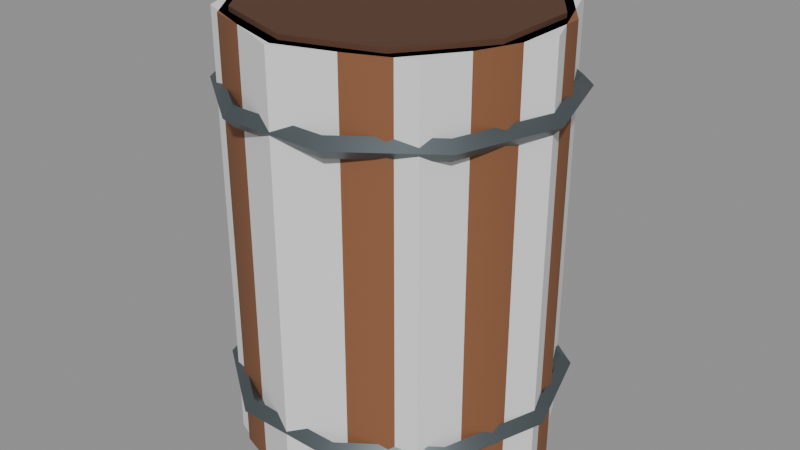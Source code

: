 # Source: barrel.blend  (saved by Blender 5.2.45; exported with 4.5.12 LTS)
import bpy
from mathutils import Matrix  # noqa: F401  (used for matrix-valued properties, if any)

bpy.ops.wm.read_factory_settings(use_empty=True)
scene = bpy.context.scene
scene.name = 'Scene'

# ---- materials (node trees are filled in below, after node groups)
mat_vk_wood = bpy.data.materials.new('VK_wood')
mat_vk_wood.diffuse_color = (0.2542, 0.1022, 0.04374, 1.0)
mat_vk_metal_dark = bpy.data.materials.new('VK_metal_dark')
mat_vk_metal_dark.diffuse_color = (0.1095, 0.1329, 0.1441, 1.0)
mat_vk_wood_dark = bpy.data.materials.new('VK_wood_dark')
mat_vk_wood_dark.diffuse_color = (0.09531, 0.03955, 0.02029, 1.0)

# ---- material node trees
mat_vk_wood.use_nodes = True; mat_vk_wood.node_tree.nodes.clear()
_N = mat_vk_wood.node_tree.nodes; _L = mat_vk_wood.node_tree.links
n0 = _N.new('ShaderNodeBsdfPrincipled'); n0.name = 'Principled BSDF'; n0.location = (-200, 100)
n0.inputs[0].default_value = (0.2542, 0.1022, 0.04374, 1.0)
n0.inputs[2].default_value = 0.9
n0.inputs[10].default_value = 0.005
n1 = _N.new('ShaderNodeOutputMaterial'); n1.name = 'Material Output'; n1.location = (200, 100)
_L.new(n0.outputs[0], n1.inputs[0])
n1.is_active_output = True
mat_vk_metal_dark.use_nodes = True; mat_vk_metal_dark.node_tree.nodes.clear()
_N = mat_vk_metal_dark.node_tree.nodes; _L = mat_vk_metal_dark.node_tree.links
n0 = _N.new('ShaderNodeBsdfPrincipled'); n0.name = 'Principled BSDF'; n0.location = (-200, 100)
n0.inputs[0].default_value = (0.1095, 0.1329, 0.1441, 1.0)
n0.inputs[1].default_value = 0.6
n0.inputs[2].default_value = 0.45
n0.inputs[10].default_value = 0.005
n1 = _N.new('ShaderNodeOutputMaterial'); n1.name = 'Material Output'; n1.location = (200, 100)
_L.new(n0.outputs[0], n1.inputs[0])
n1.is_active_output = True
mat_vk_wood_dark.use_nodes = True; mat_vk_wood_dark.node_tree.nodes.clear()
_N = mat_vk_wood_dark.node_tree.nodes; _L = mat_vk_wood_dark.node_tree.links
n0 = _N.new('ShaderNodeBsdfPrincipled'); n0.name = 'Principled BSDF'; n0.location = (-200, 100)
n0.inputs[0].default_value = (0.09531, 0.03955, 0.02029, 1.0)
n0.inputs[2].default_value = 0.9
n0.inputs[10].default_value = 0.005
n1 = _N.new('ShaderNodeOutputMaterial'); n1.name = 'Material Output'; n1.location = (200, 100)
_L.new(n0.outputs[0], n1.inputs[0])
n1.is_active_output = True

# ---- meshes
me_barrel = bpy.data.meshes.new('Barrel')
me_barrel.from_pydata([(0.33, 0.0, 0.17), (0.35, 0.0, 0.15), (0.0, 0.32, 0.0), (0.0, 0.32, 0.9), (0.1881, 0.2589, 0.0), (0.1881, 0.2589, 0.9), (0.3043, 0.09889, 0.0), (0.3043, 0.09889, 0.9), (0.3043, -0.09889, 0.0), (0.3043, -0.09889, 0.9), (0.1881, -0.2589, 0.0), (0.1881, -0.2589, 0.9), (0.0, -0.32, 0.0), (0.0, -0.32, 0.9), (-0.1881, -0.2589, 0.0), (-0.1881, -0.2589, 0.9), (-0.3043, -0.09889, 0.0), (-0.3043, -0.09889, 0.9), (-0.3043, 0.09889, 0.0), (-0.3043, 0.09889, 0.9), (-0.1881, 0.2589, 0.0), (-0.1881, 0.2589, 0.9), (0.31, 0.0, 0.15), (0.33, 0.0, 0.13), (0.2832, 0.2057, 0.15), (0.267, 0.194, 0.17), (0.2508, 0.1822, 0.15), (0.267, 0.194, 0.13), (0.1082, 0.3329, 0.15), (0.102, 0.3138, 0.17), (0.0958, 0.2948, 0.15), (0.102, 0.3138, 0.13), (-0.1082, 0.3329, 0.15), (-0.102, 0.3138, 0.17), (-0.0958, 0.2948, 0.15), (-0.102, 0.3138, 0.13), (-0.2832, 0.2057, 0.15), (-0.267, 0.194, 0.17), (-0.2508, 0.1822, 0.15), (-0.267, 0.194, 0.13), (-0.35, 4.286e-17, 0.15), (-0.33, 4.041e-17, 0.17), (-0.31, 3.796e-17, 0.15), (-0.33, 4.041e-17, 0.13), (-0.2832, -0.2057, 0.15), (-0.267, -0.194, 0.17), (-0.2508, -0.1822, 0.15), (-0.267, -0.194, 0.13), (-0.1082, -0.3329, 0.15), (-0.102, -0.3138, 0.17), (-0.0958, -0.2948, 0.15), (-0.102, -0.3138, 0.13), (0.1082, -0.3329, 0.15), (0.102, -0.3138, 0.17), (0.0958, -0.2948, 0.15), (0.102, -0.3138, 0.13), (0.2832, -0.2057, 0.15), (0.267, -0.194, 0.17), (0.2508, -0.1822, 0.15), (0.267, -0.194, 0.13), (0.35, 0.0, 0.75), (0.33, 0.0, 0.77), (0.31, 0.0, 0.75), (0.33, 0.0, 0.73), (0.2832, 0.2057, 0.75), (0.267, 0.194, 0.77), (0.2508, 0.1822, 0.75), (0.267, 0.194, 0.73), (0.1082, 0.3329, 0.75), (0.102, 0.3138, 0.77), (0.0958, 0.2948, 0.75), (0.102, 0.3138, 0.73), (-0.1082, 0.3329, 0.75), (-0.102, 0.3138, 0.77), (-0.0958, 0.2948, 0.75), (-0.102, 0.3138, 0.73), (-0.2832, 0.2057, 0.75), (-0.267, 0.194, 0.77), (-0.2508, 0.1822, 0.75), (-0.267, 0.194, 0.73), (-0.35, 4.286e-17, 0.75), (-0.33, 4.041e-17, 0.77), (-0.31, 3.796e-17, 0.75), (-0.33, 4.041e-17, 0.73), (-0.2832, -0.2057, 0.75), (-0.267, -0.194, 0.77), (-0.2508, -0.1822, 0.75), (-0.267, -0.194, 0.73), (-0.1082, -0.3329, 0.75), (-0.102, -0.3138, 0.77), (-0.0958, -0.2948, 0.75), (-0.102, -0.3138, 0.73), (0.1082, -0.3329, 0.75), (0.102, -0.3138, 0.77), (0.0958, -0.2948, 0.75), (0.102, -0.3138, 0.73), (0.2832, -0.2057, 0.75), (0.267, -0.194, 0.77), (0.2508, -0.1822, 0.75), (0.267, -0.194, 0.73), (0.0, 0.3, 0.89), (0.0, 0.3, 0.91), (0.1763, 0.2427, 0.89), (0.1763, 0.2427, 0.91), (0.2853, 0.09271, 0.89), (0.2853, 0.09271, 0.91), (0.2853, -0.09271, 0.89), (0.2853, -0.09271, 0.91), (0.1763, -0.2427, 0.89), (0.1763, -0.2427, 0.91), (0.0, -0.3, 0.89), (0.0, -0.3, 0.91), (-0.1763, -0.2427, 0.89), (-0.1763, -0.2427, 0.91), (-0.2853, -0.09271, 0.89), (-0.2853, -0.09271, 0.91), (-0.2853, 0.09271, 0.89), (-0.2853, 0.09271, 0.91), (-0.1763, 0.2427, 0.89), (-0.1763, 0.2427, 0.91)], [], [(37, 41, 42, 38), (28, 32, 33, 29), (2, 3, 5, 4), (38, 42, 43, 39), (27, 31, 28, 24), (4, 5, 7, 6), (35, 39, 36, 32), (26, 30, 31, 27), (6, 7, 9, 8), (34, 38, 39, 35), (25, 29, 30, 26), (8, 9, 11, 10), (33, 37, 38, 34), (24, 28, 29, 25), (10, 11, 13, 12), (32, 36, 37, 33), (23, 27, 24, 1), (12, 13, 15, 14), (31, 35, 32, 28), (22, 26, 27, 23), (14, 15, 17, 16), (30, 34, 35, 31), (0, 25, 26, 22), (16, 17, 19, 18), (5, 3, 21, 19, 17, 15, 13, 11, 9, 7), (1, 24, 25, 0), (18, 19, 21, 20), (36, 40, 41, 37), (29, 33, 34, 30), (20, 21, 3, 2), (2, 4, 6, 8, 10, 12, 14, 16, 18, 20), (39, 43, 40, 36), (40, 44, 45, 41), (41, 45, 46, 42), (42, 46, 47, 43), (43, 47, 44, 40), (44, 48, 49, 45), (45, 49, 50, 46), (46, 50, 51, 47), (47, 51, 48, 44), (48, 52, 53, 49), (49, 53, 54, 50), (50, 54, 55, 51), (51, 55, 52, 48), (52, 56, 57, 53), (53, 57, 58, 54), (54, 58, 59, 55), (55, 59, 56, 52), (56, 1, 0, 57), (57, 0, 22, 58), (58, 22, 23, 59), (59, 23, 1, 56), (60, 64, 65, 61), (61, 65, 66, 62), (62, 66, 67, 63), (63, 67, 64, 60), (64, 68, 69, 65), (65, 69, 70, 66), (66, 70, 71, 67), (67, 71, 68, 64), (68, 72, 73, 69), (69, 73, 74, 70), (70, 74, 75, 71), (71, 75, 72, 68), (72, 76, 77, 73), (73, 77, 78, 74), (74, 78, 79, 75), (75, 79, 76, 72), (76, 80, 81, 77), (77, 81, 82, 78), (78, 82, 83, 79), (79, 83, 80, 76), (80, 84, 85, 81), (81, 85, 86, 82), (82, 86, 87, 83), (83, 87, 84, 80), (84, 88, 89, 85), (85, 89, 90, 86), (86, 90, 91, 87), (87, 91, 88, 84), (88, 92, 93, 89), (89, 93, 94, 90), (90, 94, 95, 91), (91, 95, 92, 88), (92, 96, 97, 93), (93, 97, 98, 94), (94, 98, 99, 95), (95, 99, 96, 92), (96, 60, 61, 97), (97, 61, 62, 98), (98, 62, 63, 99), (99, 63, 60, 96), (100, 101, 103, 102), (102, 103, 105, 104), (104, 105, 107, 106), (106, 107, 109, 108), (108, 109, 111, 110), (110, 111, 113, 112), (112, 113, 115, 114), (114, 115, 117, 116), (103, 101, 119, 117, 115, 113, 111, 109, 107, 105), (116, 117, 119, 118), (118, 119, 101, 100), (100, 102, 104, 106, 108, 110, 112, 114, 116, 118)])
me_barrel.polygons.foreach_set('use_smooth', [True] * 104)
me_barrel.polygons.foreach_set('material_index', [1, 1, 0, 1, 1, 0, 1, 1, 0, 1, 1, 0, 1, 1, 0, 1, 1, 0, 1, 1, 0, 1, 1, 0, 0, 1, 0, 1, 1, 0, 0, 1, 1, 1, 1, 1, 1, 1, 1, 1, 1, 1, 1, 1, 1, 1, 1, 1, 1, 1, 1, 1, 1, 1, 1, 1, 1, 1, 1, 1, 1, 1, 1, 1, 1, 1, 1, 1, 1, 1, 1, 1, 1, 1, 1, 1, 1, 1, 1, 1, 1, 1, 1, 1, 1, 1, 1, 1, 1, 1, 1, 1, 2, 2, 2, 2, 2, 2, 2, 2, 2, 2, 2, 2])
_k = set([(0, 25), (0, 57), (1, 24), (1, 56), (2, 4), (2, 20), (3, 5), (3, 21), (4, 6), (5, 7), (6, 8), (7, 9), (8, 10), (9, 11), (10, 12), (11, 13), (12, 14), (13, 15), (14, 16), (15, 17), (16, 18), (17, 19), (18, 20), (19, 21), (22, 26), (22, 58), (23, 27), (23, 59), (24, 28), (25, 29), (26, 30), (27, 31), (28, 32), (29, 33), (30, 34), (31, 35), (32, 36), (33, 37), (34, 38), (35, 39), (36, 40), (37, 41), (38, 42), (39, 43), (40, 44), (41, 45), (42, 46), (43, 47), (44, 48), (45, 49), (46, 50), (47, 51), (48, 52), (49, 53), (50, 54), (51, 55), (52, 56), (53, 57), (54, 58), (55, 59), (60, 64), (60, 96), (61, 65), (61, 97), (62, 66), (62, 98), (63, 67), (63, 99), (64, 68), (65, 69), (66, 70), (67, 71), (68, 72), (69, 73), (70, 74), (71, 75), (72, 76), (73, 77), (74, 78), (75, 79), (76, 80), (77, 81), (78, 82), (79, 83), (80, 84), (81, 85), (82, 86), (83, 87), (84, 88), (85, 89), (86, 90), (87, 91), (88, 92), (89, 93), (90, 94), (91, 95), (92, 96), (93, 97), (94, 98), (95, 99), (100, 102), (100, 118), (101, 103), (101, 119), (102, 104), (103, 105), (104, 106), (105, 107), (106, 108), (107, 109), (108, 110), (109, 111), (110, 112), (111, 113), (112, 114), (113, 115), (114, 116), (115, 117), (116, 118), (117, 119)])
me_barrel.attributes.new('sharp_edge', 'BOOLEAN', 'EDGE').data.foreach_set('value', [ (min(e.vertices), max(e.vertices)) in _k for e in me_barrel.edges])
_uv = me_barrel.uv_layers.new(name='Float2')
_uv.uv.foreach_set('vector', [-0.267, 0.194, -0.33, 4.041e-17, -0.31, 3.796e-17, -0.2508, 0.1822, 0.1082, 0.15, -0.1082, 0.15, -0.102, 0.17, 0.102, 0.17, 0.0, 0.0, 0.0, 0.9, 0.1881, 0.9, 0.1881, 0.0, -0.2508, 0.1822, -0.31, 3.796e-17, -0.33, 4.041e-17, -0.267, 0.194, 0.267, 0.194, 0.102, 0.3138, 0.1082, 0.3329, 0.2832, 0.2057, 0.2589, 0.0, 0.2589, 0.9, 0.09889, 0.9, 0.09889, 0.0, -0.102, 0.3138, -0.267, 0.194, -0.2832, 0.2057, -0.1082, 0.3329, 0.2508, 0.1822, 0.0958, 0.2948, 0.102, 0.3138, 0.267, 0.194, 0.09889, 0.0, 0.09889, 0.9, -0.09889, 0.9, -0.09889, 0.0, -0.0958, 0.2948, -0.2508, 0.1822, -0.267, 0.194, -0.102, 0.3138, 0.267, 0.194, 0.102, 0.3138, 0.0958, 0.2948, 0.2508, 0.1822, -0.09889, 0.0, -0.09889, 0.9, -0.2589, 0.9, -0.2589, 0.0, -0.102, 0.3138, -0.267, 0.194, -0.2508, 0.1822, -0.0958, 0.2948, 0.2832, 0.2057, 0.1082, 0.3329, 0.102, 0.3138, 0.267, 0.194, 0.1881, 0.0, 0.1881, 0.9, 0.0, 0.9, 0.0, 0.0, -0.1082, 0.3329, -0.2832, 0.2057, -0.267, 0.194, -0.102, 0.3138, 0.0, 0.13, 0.194, 0.13, 0.2057, 0.15, 0.0, 0.15, 0.0, 0.0, 0.0, 0.9, -0.1881, 0.9, -0.1881, 0.0, 0.102, 0.13, -0.102, 0.13, -0.1082, 0.15, 0.1082, 0.15, 0.31, 0.0, 0.2508, 0.1822, 0.267, 0.194, 0.33, 0.0, -0.2589, 0.0, -0.2589, 0.9, -0.09889, 0.9, -0.09889, 0.0, 0.0958, 0.15, -0.0958, 0.15, -0.102, 0.13, 0.102, 0.13, 0.33, 0.0, 0.267, 0.194, 0.2508, 0.1822, 0.31, 0.0, -0.09889, 0.0, -0.09889, 0.9, 0.09889, 0.9, 0.09889, 0.0, 0.1881, 0.2589, 0.0, 0.32, -0.1881, 0.2589, -0.3043, 0.09889, -0.3043, -0.09889, -0.1881, -0.2589, 0.0, -0.32, 0.1881, -0.2589, 0.3043, -0.09889, 0.3043, 0.09889, 0.0, 0.15, 0.2057, 0.15, 0.194, 0.17, 0.0, 0.17, 0.09889, 0.0, 0.09889, 0.9, 0.2589, 0.9, 0.2589, 0.0, 0.2057, 0.15, 4.286e-17, 0.15, 4.041e-17, 0.17, 0.194, 0.17, 0.102, 0.17, -0.102, 0.17, -0.0958, 0.15, 0.0958, 0.15, -0.1881, 0.0, -0.1881, 0.9, 0.0, 0.9, 0.0, 0.0, 0.0, 0.32, 0.1881, 0.2589, 0.3043, 0.09889, 0.3043, -0.09889, 0.1881, -0.2589, 0.0, -0.32, -0.1881, -0.2589, -0.3043, -0.09889, -0.3043, 0.09889, -0.1881, 0.2589, 0.194, 0.13, 4.041e-17, 0.13, 4.286e-17, 0.15, 0.2057, 0.15, 4.286e-17, 0.15, -0.2057, 0.15, -0.194, 0.17, 4.041e-17, 0.17, -0.33, 4.041e-17, -0.267, -0.194, -0.2508, -0.1822, -0.31, 3.796e-17, -0.31, 3.796e-17, -0.2508, -0.1822, -0.267, -0.194, -0.33, 4.041e-17, 4.041e-17, 0.13, -0.194, 0.13, -0.2057, 0.15, 4.286e-17, 0.15, -0.2832, -0.2057, -0.1082, -0.3329, -0.102, -0.3138, -0.267, -0.194, -0.267, -0.194, -0.102, -0.3138, -0.0958, -0.2948, -0.2508, -0.1822, -0.2508, -0.1822, -0.0958, -0.2948, -0.102, -0.3138, -0.267, -0.194, -0.267, -0.194, -0.102, -0.3138, -0.1082, -0.3329, -0.2832, -0.2057, -0.1082, 0.15, 0.1082, 0.15, 0.102, 0.17, -0.102, 0.17, -0.102, 0.17, 0.102, 0.17, 0.0958, 0.15, -0.0958, 0.15, -0.0958, 0.15, 0.0958, 0.15, 0.102, 0.13, -0.102, 0.13, -0.102, 0.13, 0.102, 0.13, 0.1082, 0.15, -0.1082, 0.15, 0.1082, -0.3329, 0.2832, -0.2057, 0.267, -0.194, 0.102, -0.3138, 0.102, -0.3138, 0.267, -0.194, 0.2508, -0.1822, 0.0958, -0.2948, 0.0958, -0.2948, 0.2508, -0.1822, 0.267, -0.194, 0.102, -0.3138, 0.102, -0.3138, 0.267, -0.194, 0.2832, -0.2057, 0.1082, -0.3329, -0.2057, 0.15, 0.0, 0.15, 0.0, 0.17, -0.194, 0.17, 0.267, -0.194, 0.33, 0.0, 0.31, 0.0, 0.2508, -0.1822, 0.2508, -0.1822, 0.31, 0.0, 0.33, 0.0, 0.267, -0.194, -0.194, 0.13, 0.0, 0.13, 0.0, 0.15, -0.2057, 0.15, 0.35, 0.0, 0.2832, 0.2057, 0.267, 0.194, 0.33, 0.0, 0.33, 0.0, 0.267, 0.194, 0.2508, 0.1822, 0.31, 0.0, 0.31, 0.0, 0.2508, 0.1822, 0.267, 0.194, 0.33, 0.0, 0.33, 0.0, 0.267, 0.194, 0.2832, 0.2057, 0.35, 0.0, 0.2832, 0.2057, 0.1082, 0.3329, 0.102, 0.3138, 0.267, 0.194, 0.267, 0.194, 0.102, 0.3138, 0.0958, 0.2948, 0.2508, 0.1822, 0.2508, 0.1822, 0.0958, 0.2948, 0.102, 0.3138, 0.267, 0.194, 0.267, 0.194, 0.102, 0.3138, 0.1082, 0.3329, 0.2832, 0.2057, 0.1082, 0.75, -0.1082, 0.75, -0.102, 0.77, 0.102, 0.77, 0.102, 0.77, -0.102, 0.77, -0.0958, 0.75, 0.0958, 0.75, 0.0958, 0.75, -0.0958, 0.75, -0.102, 0.73, 0.102, 0.73, 0.102, 0.73, -0.102, 0.73, -0.1082, 0.75, 0.1082, 0.75, -0.1082, 0.3329, -0.2832, 0.2057, -0.267, 0.194, -0.102, 0.3138, -0.102, 0.3138, -0.267, 0.194, -0.2508, 0.1822, -0.0958, 0.2948, -0.0958, 0.2948, -0.2508, 0.1822, -0.267, 0.194, -0.102, 0.3138, -0.102, 0.3138, -0.267, 0.194, -0.2832, 0.2057, -0.1082, 0.3329, -0.2832, 0.2057, -0.35, 4.286e-17, -0.33, 4.041e-17, -0.267, 0.194, -0.267, 0.194, -0.33, 4.041e-17, -0.31, 3.796e-17, -0.2508, 0.1822, -0.2508, 0.1822, -0.31, 3.796e-17, -0.33, 4.041e-17, -0.267, 0.194, -0.267, 0.194, -0.33, 4.041e-17, -0.35, 4.286e-17, -0.2832, 0.2057, -0.35, 4.286e-17, -0.2832, -0.2057, -0.267, -0.194, -0.33, 4.041e-17, -0.33, 4.041e-17, -0.267, -0.194, -0.2508, -0.1822, -0.31, 3.796e-17, -0.31, 3.796e-17, -0.2508, -0.1822, -0.267, -0.194, -0.33, 4.041e-17, -0.33, 4.041e-17, -0.267, -0.194, -0.2832, -0.2057, -0.35, 4.286e-17, -0.2832, -0.2057, -0.1082, -0.3329, -0.102, -0.3138, -0.267, -0.194, -0.267, -0.194, -0.102, -0.3138, -0.0958, -0.2948, -0.2508, -0.1822, -0.2508, -0.1822, -0.0958, -0.2948, -0.102, -0.3138, -0.267, -0.194, -0.267, -0.194, -0.102, -0.3138, -0.1082, -0.3329, -0.2832, -0.2057, -0.1082, 0.75, 0.1082, 0.75, 0.102, 0.77, -0.102, 0.77, -0.102, 0.77, 0.102, 0.77, 0.0958, 0.75, -0.0958, 0.75, -0.0958, 0.75, 0.0958, 0.75, 0.102, 0.73, -0.102, 0.73, -0.102, 0.73, 0.102, 0.73, 0.1082, 0.75, -0.1082, 0.75, 0.1082, -0.3329, 0.2832, -0.2057, 0.267, -0.194, 0.102, -0.3138, 0.102, -0.3138, 0.267, -0.194, 0.2508, -0.1822, 0.0958, -0.2948, 0.0958, -0.2948, 0.2508, -0.1822, 0.267, -0.194, 0.102, -0.3138, 0.102, -0.3138, 0.267, -0.194, 0.2832, -0.2057, 0.1082, -0.3329, 0.2832, -0.2057, 0.35, 0.0, 0.33, 0.0, 0.267, -0.194, 0.267, -0.194, 0.33, 0.0, 0.31, 0.0, 0.2508, -0.1822, 0.2508, -0.1822, 0.31, 0.0, 0.33, 0.0, 0.267, -0.194, 0.267, -0.194, 0.33, 0.0, 0.35, 0.0, 0.2832, -0.2057, 0.0, 0.89, 0.0, 0.91, 0.1763, 0.91, 0.1763, 0.89, 0.2427, 0.89, 0.2427, 0.91, 0.09271, 0.91, 0.09271, 0.89, 0.09271, 0.89, 0.09271, 0.91, -0.09271, 0.91, -0.09271, 0.89, -0.09271, 0.89, -0.09271, 0.91, -0.2427, 0.91, -0.2427, 0.89, 0.1763, 0.89, 0.1763, 0.91, 0.0, 0.91, 0.0, 0.89, 0.0, 0.89, 0.0, 0.91, -0.1763, 0.91, -0.1763, 0.89, -0.2427, 0.89, -0.2427, 0.91, -0.09271, 0.91, -0.09271, 0.89, -0.09271, 0.89, -0.09271, 0.91, 0.09271, 0.91, 0.09271, 0.89, 0.1763, 0.2427, 0.0, 0.3, -0.1763, 0.2427, -0.2853, 0.09271, -0.2853, -0.09271, -0.1763, -0.2427, 0.0, -0.3, 0.1763, -0.2427, 0.2853, -0.09271, 0.2853, 0.09271, 0.09271, 0.89, 0.09271, 0.91, 0.2427, 0.91, 0.2427, 0.89, -0.1763, 0.89, -0.1763, 0.91, 0.0, 0.91, 0.0, 0.89, 0.0, 0.3, 0.1763, 0.2427, 0.2853, 0.09271, 0.2853, -0.09271, 0.1763, -0.2427, 0.0, -0.3, -0.1763, -0.2427, -0.2853, -0.09271, -0.2853, 0.09271, -0.1763, 0.2427])
me_barrel.materials.append(mat_vk_wood)
me_barrel.materials.append(mat_vk_metal_dark)
me_barrel.materials.append(mat_vk_wood_dark)
me_barrel.update()
me_body_convcolonly = bpy.data.meshes.new('Body-convcolonly')
me_body_convcolonly.from_pydata([(0.0, 0.33, 0.0), (0.0, 0.33, 0.9), (0.2333, 0.2333, 0.0), (0.2333, 0.2333, 0.9), (0.33, 0.0, 0.0), (0.33, 0.0, 0.9), (0.2333, -0.2333, 0.0), (0.2333, -0.2333, 0.9), (0.0, -0.33, 0.0), (0.0, -0.33, 0.9), (-0.2333, -0.2333, 0.0), (-0.2333, -0.2333, 0.9), (-0.33, 0.0, 0.0), (-0.33, 0.0, 0.9), (-0.2333, 0.2333, 0.0), (-0.2333, 0.2333, 0.9)], [], [(0, 1, 3, 2), (2, 3, 5, 4), (4, 5, 7, 6), (6, 7, 9, 8), (8, 9, 11, 10), (10, 11, 13, 12), (3, 1, 15, 13, 11, 9, 7, 5), (12, 13, 15, 14), (14, 15, 1, 0), (0, 2, 4, 6, 8, 10, 12, 14)])
_uv = me_body_convcolonly.uv_layers.new(name='Float2')
_uv.uv.foreach_set('vector', [0.0, 0.0, 0.0, 0.9, 0.2333, 0.9, 0.2333, 0.0, 0.2333, 0.0, 0.2333, 0.9, 0.0, 0.9, 0.0, 0.0, 0.0, 0.0, 0.0, 0.9, -0.2333, 0.9, -0.2333, 0.0, 0.2333, 0.0, 0.2333, 0.9, 0.0, 0.9, 0.0, 0.0, 0.0, 0.0, 0.0, 0.9, -0.2333, 0.9, -0.2333, 0.0, -0.2333, 0.0, -0.2333, 0.9, 0.0, 0.9, 0.0, 0.0, 0.2333, 0.2333, 0.0, 0.33, -0.2333, 0.2333, -0.33, 0.0, -0.2333, -0.2333, 0.0, -0.33, 0.2333, -0.2333, 0.33, 0.0, 0.0, 0.0, 0.0, 0.9, 0.2333, 0.9, 0.2333, 0.0, -0.2333, 0.0, -0.2333, 0.9, 0.0, 0.9, 0.0, 0.0, 0.0, 0.33, 0.2333, 0.2333, 0.33, 0.0, 0.2333, -0.2333, 0.0, -0.33, -0.2333, -0.2333, -0.33, 0.0, -0.2333, 0.2333])
me_body_convcolonly.update()

# ---- objects
ob_barrel = bpy.data.objects.new('Barrel', me_barrel)
ob_body_convcolonly = bpy.data.objects.new('Body-convcolonly', me_body_convcolonly)

# ---- transforms, parenting, visibility, modifiers, constraints
ob_barrel.location = (0.0, 0.0, 0.0)
ob_body_convcolonly.location = (0.0, 0.0, 0.0)

# ---- collection membership
scene.collection.objects.link(ob_barrel)
scene.collection.objects.link(ob_body_convcolonly)

# ---- scene / render settings (as saved in the file)
scene.frame_start = 1; scene.frame_end = 250; scene.frame_set(1)
scene.render.engine = 'BLENDER_EEVEE_NEXT'
scene.render.fps = 30
scene.render.bake_bias = 0.0
scene.render.bake_samples = 0
scene.render.compositor_device = 'GPU'
scene.eevee.use_volume_custom_range = False
scene.eevee.fast_gi_thickness_near = 0.1
scene.eevee.fast_gi_thickness_far = 0.0
scene.eevee.ray_tracing_options.screen_trace_thickness = 0.1
bpy.context.view_layer.update()

# ---- added for rendering (the .blend has no active camera and no usable light): camera, sun + grey world if the file has none
cam_auto = bpy.data.cameras.new('AutoCamera')
cam_auto.lens = 50.0
cam_auto.sensor_width = 36.0
cam_auto.clip_end = 1000.0
ob_auto_camera = bpy.data.objects.new('AutoCamera', cam_auto)
scene.collection.objects.link(ob_auto_camera)
ob_auto_camera.location = (1.22791, -1.47349, 1.43732)
ob_auto_camera.rotation_euler = (1.09748, -7.21219e-08, 0.694738)
scene.camera = ob_auto_camera
light_auto_sun = bpy.data.lights.new('AutoSun', 'SUN')
light_auto_sun.energy = 3.0
light_auto_sun.angle = 0.0523599
ob_auto_sun = bpy.data.objects.new('AutoSun', light_auto_sun)
scene.collection.objects.link(ob_auto_sun)
ob_auto_sun.rotation_euler = (0.872665, 0.174533, 0.523599)
if scene.world is None:
    world_auto = bpy.data.worlds.new('AutoWorld')
    world_auto.color = (0.3, 0.3, 0.3)
    scene.world = world_auto
bpy.context.view_layer.update()

